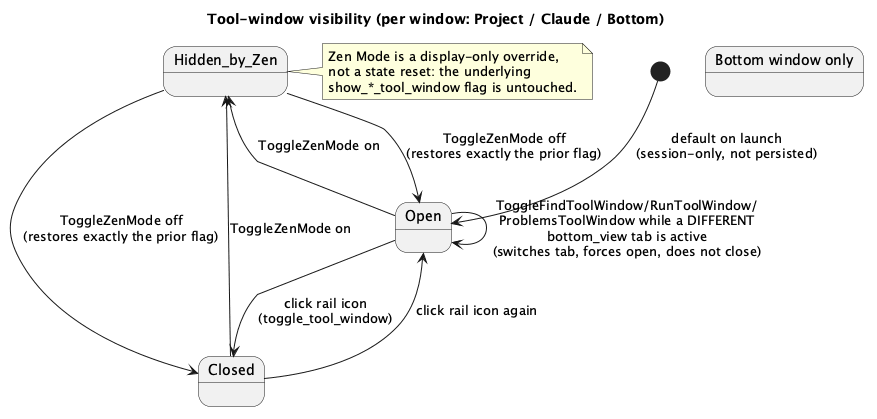

The diagram above was rendered by PlantUML. Its source (embedded in the PNG):
@startuml fleet-shell-tool-windows-state
title Tool-window visibility (per window: Project / Claude / Bottom)

[*] --> Open : default on launch\n(session-only, not persisted)

Open --> Closed : click rail icon\n(toggle_tool_window)
Closed --> Open : click rail icon again

state "Bottom window only" as BottomSub {
  Open --> Open : ToggleFindToolWindow/RunToolWindow/\nProblemsToolWindow while a DIFFERENT\nbottom_view tab is active\n(switches tab, forces open, does not close)
}

Open --> Hidden_by_Zen : ToggleZenMode on
Closed --> Hidden_by_Zen : ToggleZenMode on
Hidden_by_Zen --> Open : ToggleZenMode off\n(restores exactly the prior flag)
Hidden_by_Zen --> Closed : ToggleZenMode off\n(restores exactly the prior flag)

note right of Hidden_by_Zen
  Zen Mode is a display-only override,
  not a state reset: the underlying
  show_*_tool_window flag is untouched.
end note
@enduml